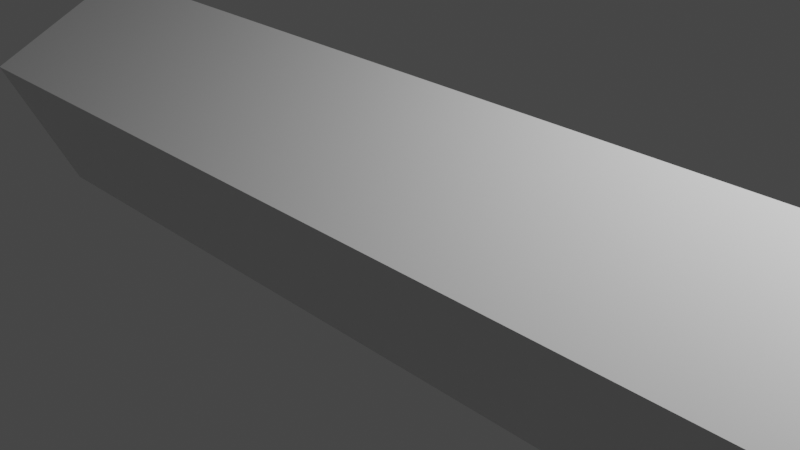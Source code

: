 # Source: minimal_geometry_node_for_notebook.blend  (saved by Blender 3.6.11; exported with 4.5.12 LTS)
import bpy
from mathutils import Matrix  # noqa: F401  (used for matrix-valued properties, if any)

bpy.ops.wm.read_factory_settings(use_empty=True)
scene = bpy.context.scene
scene.name = 'Scene'

# ---- collections
col_collection = bpy.data.collections.new('Collection'); scene.collection.children.link(col_collection)

# ---- materials (node trees are filled in below, after node groups)
mat_material = bpy.data.materials.new('Material')
mat_material.alpha_threshold = 0.0
mat_material.use_transparent_shadow = False
mat_material.roughness = 0.5
mat_material.line_color = (0.0, 0.0, 0.0, 1.0)

# ---- node groups
ng_geometry_nodes = bpy.data.node_groups.new('Geometry Nodes', 'GeometryNodeTree')
_s = ng_geometry_nodes.interface.new_socket(name='Geometry', in_out='OUTPUT', socket_type='NodeSocketGeometry')
_s = ng_geometry_nodes.interface.new_socket(name='Geometry', in_out='INPUT', socket_type='NodeSocketGeometry')
ng_geometry_nodes.is_modifier = True
_N = ng_geometry_nodes.nodes; _L = ng_geometry_nodes.links
n0 = _N.new('NodeGroupInput'); n0.name = 'Group Input'; n0.location = (-340, 0)
n1 = _N.new('NodeGroupOutput'); n1.name = 'Group Output'; n1.location = (200, 0)
n2 = _N.new('GeometryNodeTransform'); n2.name = 'Transform Geometry'; n2.location = (-42, 116)
n2.inputs[2].default_value = (0.4538, 0.0, 0.0)
n2.inputs[3].default_value = (6.0, 1.0, 1.0)
_L.new(n2.outputs[0], n1.inputs[0])
_L.new(n0.outputs[0], n2.inputs[0])
n1.is_active_output = True

# ---- material node trees
mat_material.use_nodes = True; mat_material.node_tree.nodes.clear()
_N = mat_material.node_tree.nodes; _L = mat_material.node_tree.links
n0 = _N.new('ShaderNodeOutputMaterial'); n0.name = 'Material Output'; n0.location = (300, 300)
n1 = _N.new('ShaderNodeBsdfPrincipled'); n1.name = 'Principled BSDF'; n1.location = (10, 300)
n1.distribution = 'GGX'
n1.subsurface_method = 'RANDOM_WALK_SKIN'
n1.inputs[3].default_value = 1.45
n1.inputs[27].default_value = (0.0, 0.0, 0.0, 1.0)
n1.inputs[28].default_value = 1.0
_L.new(n1.outputs[0], n0.inputs[0])
n0.is_active_output = True

# ---- world
world_world = bpy.data.worlds.new('World'); scene.world = world_world
world_world.use_nodes = True; world_world.node_tree.nodes.clear()
_N = world_world.node_tree.nodes; _L = world_world.node_tree.links
n0 = _N.new('ShaderNodeOutputWorld'); n0.name = 'World Output'; n0.location = (300, 300)
n1 = _N.new('ShaderNodeBackground'); n1.name = 'Background'; n1.location = (10, 300)
n1.inputs[0].default_value = (0.05088, 0.05088, 0.05088, 1.0)
_L.new(n1.outputs[0], n0.inputs[0])
n0.is_active_output = True
world_world.color = (0.05088, 0.05088, 0.05088)
world_world.use_sun_shadow = False
world_world.sun_shadow_jitter_overblur = 0.0

# ---- cameras
cam_camera = bpy.data.cameras.new('Camera')
cam_camera.clip_end = 100.0
cam_camera.ortho_scale = 7.314

# ---- lights
light_light = bpy.data.lights.new('Light', 'POINT')
light_light.transmission_factor = 0.0
light_light.energy = 1000.0
light_light.shadow_soft_size = 0.1
light_light.shadow_maximum_resolution = 0.006
light_light.use_absolute_resolution = True

# ---- meshes
me_cube = bpy.data.meshes.new('Cube')
me_cube.from_pydata([(1.0, 1.0, 1.0), (1.0, 1.0, -1.0), (1.0, -1.0, 1.0), (1.0, -1.0, -1.0), (-1.0, 1.0, 1.0), (-1.0, 1.0, -1.0), (-1.0, -1.0, 1.0), (-1.0, -1.0, -1.0)], [], [(0, 4, 6, 2), (3, 2, 6, 7), (7, 6, 4, 5), (5, 1, 3, 7), (1, 0, 2, 3), (5, 4, 0, 1)])
_uv = me_cube.uv_layers.new(name='UVMap')
_uv.uv.foreach_set('vector', [0.625, 0.5, 0.875, 0.5, 0.875, 0.75, 0.625, 0.75, 0.375, 0.75, 0.625, 0.75, 0.625, 1.0, 0.375, 1.0, 0.375, 0.0, 0.625, 0.0, 0.625, 0.25, 0.375, 0.25, 0.125, 0.5, 0.375, 0.5, 0.375, 0.75, 0.125, 0.75, 0.375, 0.5, 0.625, 0.5, 0.625, 0.75, 0.375, 0.75, 0.375, 0.25, 0.625, 0.25, 0.625, 0.5, 0.375, 0.5])
me_cube.materials.append(mat_material)
me_cube.use_mirror_vertex_groups = False
me_cube.update()

# ---- objects
ob_cube = bpy.data.objects.new('Cube', me_cube)
ob_light = bpy.data.objects.new('Light', light_light)
ob_camera = bpy.data.objects.new('Camera', cam_camera)

# ---- transforms, parenting, visibility, modifiers, constraints
ob_cube.location = (0.0, 0.0, 0.0)
ob_cube.lock_rotations_4d = False
ob_cube.empty_display_type = 'ARROWS'
ob_cube.lineart.crease_threshold = 0.0
_m = ob_cube.modifiers.new('GeometryNodes', 'NODES')
_m.node_group = ng_geometry_nodes
ob_light.location = (4.076, 1.005, 5.904)
ob_light.rotation_euler = (0.6503, 0.05522, 1.866)
ob_light.lock_rotations_4d = False
ob_light.empty_display_type = 'ARROWS'
ob_light.color = (0.0, 0.0, 0.0, 0.0)
ob_light.lineart.crease_threshold = 0.0
ob_camera.location = (7.359, -6.926, 4.958)
ob_camera.rotation_euler = (1.109, 0.0, 0.8149)
ob_camera.lock_rotations_4d = False
ob_camera.empty_display_type = 'ARROWS'
ob_camera.color = (0.0, 0.0, 0.0, 0.0)
ob_camera.display_type = 'WIRE'
ob_camera.lineart.crease_threshold = 0.0

# ---- collection membership
col_collection.objects.link(ob_cube)
col_collection.objects.link(ob_light)
col_collection.objects.link(ob_camera)

# ---- scene / render settings (as saved in the file)
scene.camera = ob_camera
scene.frame_start = 1; scene.frame_end = 250; scene.frame_set(1)
scene.render.engine = 'BLENDER_EEVEE_NEXT'
scene.cycles.sampling_pattern = 'TABULATED_SOBOL'
scene.view_settings.view_transform = 'Filmic'
bpy.context.view_layer.update()
